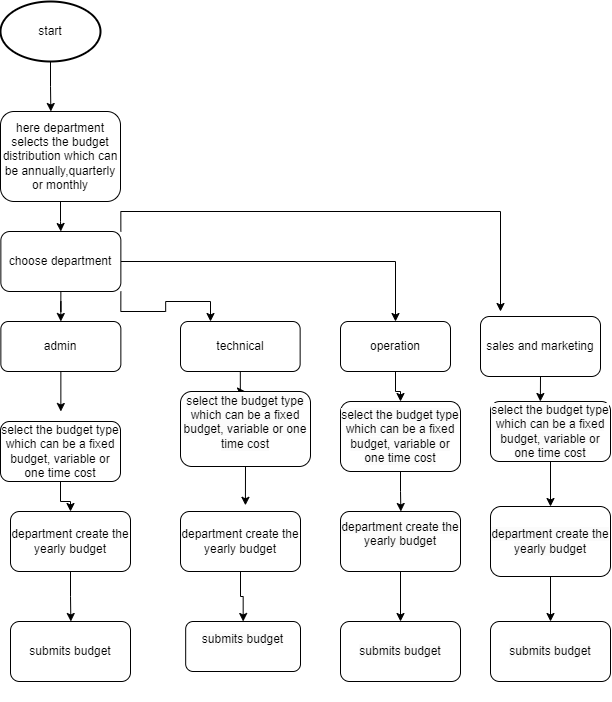

The diagram above was exported from draw.io. Its source (the exported page's mxGraphModel, read from the mxfile embedded in the PNG):
<mxGraphModel dx="1698" dy="840" grid="1" gridSize="10" guides="1" tooltips="1" connect="1" arrows="1" fold="1" page="1" pageScale="1" pageWidth="850" pageHeight="1100" math="0" shadow="0">
  <root>
    <mxCell id="0" />
    <mxCell id="1" parent="0" />
    <mxCell id="qxLiu32TjtGkL3yiBMbh-6" value="" style="endArrow=none;html=1;rounded=0;" parent="1" edge="1">
      <mxGeometry width="50" height="50" relative="1" as="geometry">
        <mxPoint x="139.5" y="190" as="sourcePoint" />
        <mxPoint x="139.5" y="190" as="targetPoint" />
      </mxGeometry>
    </mxCell>
    <mxCell id="a6iwB5QzH8FQAFY2tEUk-6" style="edgeStyle=orthogonalEdgeStyle;rounded=0;orthogonalLoop=1;jettySize=auto;html=1;exitX=0.5;exitY=1;exitDx=0;exitDy=0;exitPerimeter=0;" edge="1" parent="1" source="a6iwB5QzH8FQAFY2tEUk-5">
      <mxGeometry relative="1" as="geometry">
        <mxPoint x="150.36363636363626" y="200" as="targetPoint" />
      </mxGeometry>
    </mxCell>
    <mxCell id="a6iwB5QzH8FQAFY2tEUk-5" value="start" style="strokeWidth=2;html=1;shape=mxgraph.flowchart.start_1;whiteSpace=wrap;" vertex="1" parent="1">
      <mxGeometry x="100" y="90" width="100" height="60" as="geometry" />
    </mxCell>
    <mxCell id="a6iwB5QzH8FQAFY2tEUk-12" style="edgeStyle=orthogonalEdgeStyle;rounded=0;orthogonalLoop=1;jettySize=auto;html=1;exitX=0.5;exitY=1;exitDx=0;exitDy=0;" edge="1" parent="1" source="a6iwB5QzH8FQAFY2tEUk-7" target="a6iwB5QzH8FQAFY2tEUk-13">
      <mxGeometry relative="1" as="geometry">
        <mxPoint x="160.36363636363626" y="340" as="targetPoint" />
      </mxGeometry>
    </mxCell>
    <mxCell id="a6iwB5QzH8FQAFY2tEUk-7" value="here department selects the budget distribution which can be annually,quarterly or monthly" style="rounded=1;whiteSpace=wrap;html=1;" vertex="1" parent="1">
      <mxGeometry x="100" y="200" width="120" height="90" as="geometry" />
    </mxCell>
    <mxCell id="a6iwB5QzH8FQAFY2tEUk-9" value="submits budget" style="rounded=1;whiteSpace=wrap;html=1;" vertex="1" parent="1">
      <mxGeometry x="110" y="710" width="120" height="60" as="geometry" />
    </mxCell>
    <mxCell id="a6iwB5QzH8FQAFY2tEUk-18" style="edgeStyle=orthogonalEdgeStyle;rounded=0;orthogonalLoop=1;jettySize=auto;html=1;exitX=0.5;exitY=1;exitDx=0;exitDy=0;" edge="1" parent="1" source="a6iwB5QzH8FQAFY2tEUk-13" target="a6iwB5QzH8FQAFY2tEUk-19">
      <mxGeometry relative="1" as="geometry">
        <mxPoint x="160.36363636363626" y="410" as="targetPoint" />
      </mxGeometry>
    </mxCell>
    <mxCell id="a6iwB5QzH8FQAFY2tEUk-24" style="edgeStyle=orthogonalEdgeStyle;rounded=0;orthogonalLoop=1;jettySize=auto;html=1;exitX=1;exitY=1;exitDx=0;exitDy=0;" edge="1" parent="1" source="a6iwB5QzH8FQAFY2tEUk-13">
      <mxGeometry relative="1" as="geometry">
        <mxPoint x="310" y="410" as="targetPoint" />
      </mxGeometry>
    </mxCell>
    <mxCell id="a6iwB5QzH8FQAFY2tEUk-32" style="edgeStyle=orthogonalEdgeStyle;rounded=0;orthogonalLoop=1;jettySize=auto;html=1;exitX=1;exitY=0.5;exitDx=0;exitDy=0;" edge="1" parent="1" source="a6iwB5QzH8FQAFY2tEUk-13" target="a6iwB5QzH8FQAFY2tEUk-33">
      <mxGeometry relative="1" as="geometry">
        <mxPoint x="460" y="400" as="targetPoint" />
        <Array as="points">
          <mxPoint x="495" y="350" />
        </Array>
      </mxGeometry>
    </mxCell>
    <mxCell id="a6iwB5QzH8FQAFY2tEUk-40" style="edgeStyle=orthogonalEdgeStyle;rounded=0;orthogonalLoop=1;jettySize=auto;html=1;exitX=1;exitY=0;exitDx=0;exitDy=0;" edge="1" parent="1" source="a6iwB5QzH8FQAFY2tEUk-13">
      <mxGeometry relative="1" as="geometry">
        <mxPoint x="600" y="400" as="targetPoint" />
      </mxGeometry>
    </mxCell>
    <mxCell id="a6iwB5QzH8FQAFY2tEUk-13" value="choose department" style="rounded=1;whiteSpace=wrap;html=1;" vertex="1" parent="1">
      <mxGeometry x="100.36" y="320" width="120" height="60" as="geometry" />
    </mxCell>
    <mxCell id="a6iwB5QzH8FQAFY2tEUk-21" style="edgeStyle=orthogonalEdgeStyle;rounded=0;orthogonalLoop=1;jettySize=auto;html=1;exitX=0.5;exitY=1;exitDx=0;exitDy=0;" edge="1" parent="1" source="a6iwB5QzH8FQAFY2tEUk-15" target="a6iwB5QzH8FQAFY2tEUk-22">
      <mxGeometry relative="1" as="geometry">
        <mxPoint x="170.36363636363626" y="600" as="targetPoint" />
      </mxGeometry>
    </mxCell>
    <mxCell id="a6iwB5QzH8FQAFY2tEUk-15" value="select the budget type which can be a fixed budget, variable or one time cost" style="rounded=1;whiteSpace=wrap;html=1;" vertex="1" parent="1">
      <mxGeometry x="100.00363636363626" y="510" width="120" height="60" as="geometry" />
    </mxCell>
    <mxCell id="a6iwB5QzH8FQAFY2tEUk-25" style="edgeStyle=orthogonalEdgeStyle;rounded=0;orthogonalLoop=1;jettySize=auto;html=1;exitX=0.5;exitY=1;exitDx=0;exitDy=0;" edge="1" parent="1" source="a6iwB5QzH8FQAFY2tEUk-17" target="a6iwB5QzH8FQAFY2tEUk-26">
      <mxGeometry relative="1" as="geometry">
        <mxPoint x="339.45454545454527" y="490.0000000000001" as="targetPoint" />
      </mxGeometry>
    </mxCell>
    <mxCell id="a6iwB5QzH8FQAFY2tEUk-17" value="technical" style="rounded=1;whiteSpace=wrap;html=1;" vertex="1" parent="1">
      <mxGeometry x="280" y="410" width="119.64" height="50" as="geometry" />
    </mxCell>
    <mxCell id="a6iwB5QzH8FQAFY2tEUk-20" style="edgeStyle=orthogonalEdgeStyle;rounded=0;orthogonalLoop=1;jettySize=auto;html=1;exitX=0.5;exitY=1;exitDx=0;exitDy=0;" edge="1" parent="1" source="a6iwB5QzH8FQAFY2tEUk-19">
      <mxGeometry relative="1" as="geometry">
        <mxPoint x="160.36363636363626" y="500.0000000000001" as="targetPoint" />
      </mxGeometry>
    </mxCell>
    <mxCell id="a6iwB5QzH8FQAFY2tEUk-19" value="admin" style="rounded=1;whiteSpace=wrap;html=1;" vertex="1" parent="1">
      <mxGeometry x="100.36" y="410" width="120" height="50" as="geometry" />
    </mxCell>
    <mxCell id="a6iwB5QzH8FQAFY2tEUk-23" style="edgeStyle=orthogonalEdgeStyle;rounded=0;orthogonalLoop=1;jettySize=auto;html=1;exitX=0.5;exitY=1;exitDx=0;exitDy=0;" edge="1" parent="1" source="a6iwB5QzH8FQAFY2tEUk-22">
      <mxGeometry relative="1" as="geometry">
        <mxPoint x="170.36363636363626" y="710" as="targetPoint" />
      </mxGeometry>
    </mxCell>
    <mxCell id="a6iwB5QzH8FQAFY2tEUk-22" value="department create the yearly budget" style="rounded=1;whiteSpace=wrap;html=1;" vertex="1" parent="1">
      <mxGeometry x="110" y="600" width="120" height="60" as="geometry" />
    </mxCell>
    <mxCell id="a6iwB5QzH8FQAFY2tEUk-29" style="edgeStyle=orthogonalEdgeStyle;rounded=0;orthogonalLoop=1;jettySize=auto;html=1;exitX=0.5;exitY=1;exitDx=0;exitDy=0;entryX=0.541;entryY=-0.103;entryDx=0;entryDy=0;entryPerimeter=0;" edge="1" parent="1" source="a6iwB5QzH8FQAFY2tEUk-26" target="a6iwB5QzH8FQAFY2tEUk-28">
      <mxGeometry relative="1" as="geometry" />
    </mxCell>
    <mxCell id="a6iwB5QzH8FQAFY2tEUk-26" value="&#10;&lt;span style=&quot;color: rgb(0, 0, 0); font-family: Helvetica; font-size: 12px; font-style: normal; font-variant-ligatures: normal; font-variant-caps: normal; font-weight: 400; letter-spacing: normal; orphans: 2; text-align: center; text-indent: 0px; text-transform: none; widows: 2; word-spacing: 0px; -webkit-text-stroke-width: 0px; background-color: rgb(251, 251, 251); text-decoration-thickness: initial; text-decoration-style: initial; text-decoration-color: initial; float: none; display: inline !important;&quot;&gt;select the budget type which can be a fixed budget, variable or one time cost&lt;/span&gt;&#10;&#10;" style="rounded=1;whiteSpace=wrap;html=1;" vertex="1" parent="1">
      <mxGeometry x="280" y="480" width="130" height="75" as="geometry" />
    </mxCell>
    <mxCell id="a6iwB5QzH8FQAFY2tEUk-30" style="edgeStyle=orthogonalEdgeStyle;rounded=0;orthogonalLoop=1;jettySize=auto;html=1;exitX=0.5;exitY=1;exitDx=0;exitDy=0;" edge="1" parent="1" source="a6iwB5QzH8FQAFY2tEUk-28" target="a6iwB5QzH8FQAFY2tEUk-31">
      <mxGeometry relative="1" as="geometry">
        <mxPoint x="340.36363636363626" y="690" as="targetPoint" />
      </mxGeometry>
    </mxCell>
    <mxCell id="a6iwB5QzH8FQAFY2tEUk-28" value="department create the yearly budget" style="rounded=1;whiteSpace=wrap;html=1;" vertex="1" parent="1">
      <mxGeometry x="280" y="600" width="120" height="60" as="geometry" />
    </mxCell>
    <mxCell id="a6iwB5QzH8FQAFY2tEUk-31" value="&#10;&lt;span style=&quot;color: rgb(0, 0, 0); font-family: Helvetica; font-size: 12px; font-style: normal; font-variant-ligatures: normal; font-variant-caps: normal; font-weight: 400; letter-spacing: normal; orphans: 2; text-align: center; text-indent: 0px; text-transform: none; widows: 2; word-spacing: 0px; -webkit-text-stroke-width: 0px; background-color: rgb(251, 251, 251); text-decoration-thickness: initial; text-decoration-style: initial; text-decoration-color: initial; float: none; display: inline !important;&quot;&gt;submits budget&lt;/span&gt;&#10;&#10;" style="rounded=1;whiteSpace=wrap;html=1;" vertex="1" parent="1">
      <mxGeometry x="285.18" y="710" width="114.82" height="50" as="geometry" />
    </mxCell>
    <mxCell id="a6iwB5QzH8FQAFY2tEUk-34" style="edgeStyle=orthogonalEdgeStyle;rounded=0;orthogonalLoop=1;jettySize=auto;html=1;exitX=0.5;exitY=1;exitDx=0;exitDy=0;" edge="1" parent="1" source="a6iwB5QzH8FQAFY2tEUk-33" target="a6iwB5QzH8FQAFY2tEUk-35">
      <mxGeometry relative="1" as="geometry">
        <mxPoint x="494.90909090909076" y="490.0000000000001" as="targetPoint" />
      </mxGeometry>
    </mxCell>
    <mxCell id="a6iwB5QzH8FQAFY2tEUk-33" value="operation" style="rounded=1;whiteSpace=wrap;html=1;" vertex="1" parent="1">
      <mxGeometry x="440" y="410" width="110" height="50" as="geometry" />
    </mxCell>
    <mxCell id="a6iwB5QzH8FQAFY2tEUk-36" style="edgeStyle=orthogonalEdgeStyle;rounded=0;orthogonalLoop=1;jettySize=auto;html=1;exitX=0.5;exitY=1;exitDx=0;exitDy=0;" edge="1" parent="1" source="a6iwB5QzH8FQAFY2tEUk-35">
      <mxGeometry relative="1" as="geometry">
        <mxPoint x="500.36363636363626" y="600" as="targetPoint" />
      </mxGeometry>
    </mxCell>
    <mxCell id="a6iwB5QzH8FQAFY2tEUk-35" value="&#10;&lt;br style=&quot;border-color: var(--border-color); color: rgb(0, 0, 0); font-family: Helvetica; font-size: 12px; font-style: normal; font-variant-ligatures: normal; font-variant-caps: normal; font-weight: 400; letter-spacing: normal; orphans: 2; text-align: center; text-indent: 0px; text-transform: none; widows: 2; word-spacing: 0px; -webkit-text-stroke-width: 0px; background-color: rgb(251, 251, 251); text-decoration-thickness: initial; text-decoration-style: initial; text-decoration-color: initial;&quot;&gt;&lt;span style=&quot;border-color: var(--border-color); color: rgb(0, 0, 0); font-family: Helvetica; font-size: 12px; font-style: normal; font-variant-ligatures: normal; font-variant-caps: normal; font-weight: 400; letter-spacing: normal; orphans: 2; text-align: center; text-indent: 0px; text-transform: none; widows: 2; word-spacing: 0px; -webkit-text-stroke-width: 0px; text-decoration-thickness: initial; text-decoration-style: initial; text-decoration-color: initial; background-color: rgb(251, 251, 251); float: none; display: inline !important;&quot;&gt;select the budget type which can be a fixed budget, variable or one time cost&lt;/span&gt;&lt;br style=&quot;border-color: var(--border-color); color: rgb(0, 0, 0); font-family: Helvetica; font-size: 12px; font-style: normal; font-variant-ligatures: normal; font-variant-caps: normal; font-weight: 400; letter-spacing: normal; orphans: 2; text-align: center; text-indent: 0px; text-transform: none; widows: 2; word-spacing: 0px; -webkit-text-stroke-width: 0px; background-color: rgb(251, 251, 251); text-decoration-thickness: initial; text-decoration-style: initial; text-decoration-color: initial;&quot;&gt;&#10;&#10;" style="rounded=1;whiteSpace=wrap;html=1;" vertex="1" parent="1">
      <mxGeometry x="440" y="490" width="120" height="70" as="geometry" />
    </mxCell>
    <mxCell id="a6iwB5QzH8FQAFY2tEUk-38" style="edgeStyle=orthogonalEdgeStyle;rounded=0;orthogonalLoop=1;jettySize=auto;html=1;exitX=0.5;exitY=1;exitDx=0;exitDy=0;" edge="1" parent="1" source="a6iwB5QzH8FQAFY2tEUk-37" target="a6iwB5QzH8FQAFY2tEUk-39">
      <mxGeometry relative="1" as="geometry">
        <mxPoint x="500.36363636363626" y="700" as="targetPoint" />
      </mxGeometry>
    </mxCell>
    <mxCell id="a6iwB5QzH8FQAFY2tEUk-37" value="&#10;&lt;span style=&quot;color: rgb(0, 0, 0); font-family: Helvetica; font-size: 12px; font-style: normal; font-variant-ligatures: normal; font-variant-caps: normal; font-weight: 400; letter-spacing: normal; orphans: 2; text-align: center; text-indent: 0px; text-transform: none; widows: 2; word-spacing: 0px; -webkit-text-stroke-width: 0px; background-color: rgb(251, 251, 251); text-decoration-thickness: initial; text-decoration-style: initial; text-decoration-color: initial; float: none; display: inline !important;&quot;&gt;department create the yearly budget&lt;/span&gt;&#10;&#10;" style="rounded=1;whiteSpace=wrap;html=1;" vertex="1" parent="1">
      <mxGeometry x="440" y="600" width="120" height="60" as="geometry" />
    </mxCell>
    <mxCell id="a6iwB5QzH8FQAFY2tEUk-39" value="&#10;&lt;br style=&quot;border-color: var(--border-color); color: rgb(0, 0, 0); font-family: Helvetica; font-size: 12px; font-style: normal; font-variant-ligatures: normal; font-variant-caps: normal; font-weight: 400; letter-spacing: normal; orphans: 2; text-align: center; text-indent: 0px; text-transform: none; widows: 2; word-spacing: 0px; -webkit-text-stroke-width: 0px; background-color: rgb(251, 251, 251); text-decoration-thickness: initial; text-decoration-style: initial; text-decoration-color: initial;&quot;&gt;&lt;span style=&quot;border-color: var(--border-color); color: rgb(0, 0, 0); font-family: Helvetica; font-size: 12px; font-style: normal; font-variant-ligatures: normal; font-variant-caps: normal; font-weight: 400; letter-spacing: normal; orphans: 2; text-align: center; text-indent: 0px; text-transform: none; widows: 2; word-spacing: 0px; -webkit-text-stroke-width: 0px; text-decoration-thickness: initial; text-decoration-style: initial; text-decoration-color: initial; background-color: rgb(251, 251, 251); float: none; display: inline !important;&quot;&gt;submits budget&lt;/span&gt;&lt;br style=&quot;border-color: var(--border-color); color: rgb(0, 0, 0); font-family: Helvetica; font-size: 12px; font-style: normal; font-variant-ligatures: normal; font-variant-caps: normal; font-weight: 400; letter-spacing: normal; orphans: 2; text-align: center; text-indent: 0px; text-transform: none; widows: 2; word-spacing: 0px; -webkit-text-stroke-width: 0px; background-color: rgb(251, 251, 251); text-decoration-thickness: initial; text-decoration-style: initial; text-decoration-color: initial;&quot;&gt;&#10;&#10;" style="rounded=1;whiteSpace=wrap;html=1;" vertex="1" parent="1">
      <mxGeometry x="440.00363636363625" y="710" width="120" height="60" as="geometry" />
    </mxCell>
    <mxCell id="a6iwB5QzH8FQAFY2tEUk-42" style="edgeStyle=orthogonalEdgeStyle;rounded=0;orthogonalLoop=1;jettySize=auto;html=1;exitX=0.5;exitY=1;exitDx=0;exitDy=0;" edge="1" parent="1" source="a6iwB5QzH8FQAFY2tEUk-41">
      <mxGeometry relative="1" as="geometry">
        <mxPoint x="639.8461538461538" y="490" as="targetPoint" />
      </mxGeometry>
    </mxCell>
    <mxCell id="a6iwB5QzH8FQAFY2tEUk-41" value="sales and marketing" style="rounded=1;whiteSpace=wrap;html=1;" vertex="1" parent="1">
      <mxGeometry x="580" y="405" width="120" height="60" as="geometry" />
    </mxCell>
    <mxCell id="a6iwB5QzH8FQAFY2tEUk-44" style="edgeStyle=orthogonalEdgeStyle;rounded=0;orthogonalLoop=1;jettySize=auto;html=1;exitX=0.5;exitY=1;exitDx=0;exitDy=0;" edge="1" parent="1" source="a6iwB5QzH8FQAFY2tEUk-43" target="a6iwB5QzH8FQAFY2tEUk-45">
      <mxGeometry relative="1" as="geometry">
        <mxPoint x="649.8461538461538" y="600" as="targetPoint" />
      </mxGeometry>
    </mxCell>
    <mxCell id="a6iwB5QzH8FQAFY2tEUk-43" value="&#10;&lt;br style=&quot;border-color: var(--border-color); color: rgb(0, 0, 0); font-family: Helvetica; font-size: 12px; font-style: normal; font-variant-ligatures: normal; font-variant-caps: normal; font-weight: 400; letter-spacing: normal; orphans: 2; text-align: center; text-indent: 0px; text-transform: none; widows: 2; word-spacing: 0px; -webkit-text-stroke-width: 0px; background-color: rgb(251, 251, 251); text-decoration-thickness: initial; text-decoration-style: initial; text-decoration-color: initial;&quot;&gt;&lt;br style=&quot;border-color: var(--border-color); color: rgb(0, 0, 0); font-family: Helvetica; font-size: 12px; font-style: normal; font-variant-ligatures: normal; font-variant-caps: normal; font-weight: 400; letter-spacing: normal; orphans: 2; text-align: center; text-indent: 0px; text-transform: none; widows: 2; word-spacing: 0px; -webkit-text-stroke-width: 0px; text-decoration-thickness: initial; text-decoration-style: initial; text-decoration-color: initial; background-color: rgb(251, 251, 251);&quot;&gt;&lt;span style=&quot;border-color: var(--border-color); color: rgb(0, 0, 0); font-family: Helvetica; font-size: 12px; font-style: normal; font-variant-ligatures: normal; font-variant-caps: normal; font-weight: 400; letter-spacing: normal; orphans: 2; text-align: center; text-indent: 0px; text-transform: none; widows: 2; word-spacing: 0px; -webkit-text-stroke-width: 0px; text-decoration-thickness: initial; text-decoration-style: initial; text-decoration-color: initial; background-color: rgb(251, 251, 251); float: none; display: inline !important;&quot;&gt;select the budget type which can be a fixed budget, variable or one time cost&lt;/span&gt;&lt;br style=&quot;border-color: var(--border-color); color: rgb(0, 0, 0); font-family: Helvetica; font-size: 12px; font-style: normal; font-variant-ligatures: normal; font-variant-caps: normal; font-weight: 400; letter-spacing: normal; orphans: 2; text-align: center; text-indent: 0px; text-transform: none; widows: 2; word-spacing: 0px; -webkit-text-stroke-width: 0px; text-decoration-thickness: initial; text-decoration-style: initial; text-decoration-color: initial; background-color: rgb(251, 251, 251);&quot;&gt;&lt;br style=&quot;border-color: var(--border-color); color: rgb(0, 0, 0); font-family: Helvetica; font-size: 12px; font-style: normal; font-variant-ligatures: normal; font-variant-caps: normal; font-weight: 400; letter-spacing: normal; orphans: 2; text-align: center; text-indent: 0px; text-transform: none; widows: 2; word-spacing: 0px; -webkit-text-stroke-width: 0px; background-color: rgb(251, 251, 251); text-decoration-thickness: initial; text-decoration-style: initial; text-decoration-color: initial;&quot;&gt;&#10;&#10;" style="rounded=1;whiteSpace=wrap;html=1;" vertex="1" parent="1">
      <mxGeometry x="590" y="490" width="120" height="60" as="geometry" />
    </mxCell>
    <mxCell id="a6iwB5QzH8FQAFY2tEUk-46" style="edgeStyle=orthogonalEdgeStyle;rounded=0;orthogonalLoop=1;jettySize=auto;html=1;exitX=0.5;exitY=1;exitDx=0;exitDy=0;" edge="1" parent="1" source="a6iwB5QzH8FQAFY2tEUk-45" target="a6iwB5QzH8FQAFY2tEUk-47">
      <mxGeometry relative="1" as="geometry">
        <mxPoint x="649.8461538461538" y="710" as="targetPoint" />
      </mxGeometry>
    </mxCell>
    <mxCell id="a6iwB5QzH8FQAFY2tEUk-45" value="&#10;&lt;br style=&quot;border-color: var(--border-color); color: rgb(0, 0, 0); font-family: Helvetica; font-size: 12px; font-style: normal; font-variant-ligatures: normal; font-variant-caps: normal; font-weight: 400; letter-spacing: normal; orphans: 2; text-align: center; text-indent: 0px; text-transform: none; widows: 2; word-spacing: 0px; -webkit-text-stroke-width: 0px; background-color: rgb(251, 251, 251); text-decoration-thickness: initial; text-decoration-style: initial; text-decoration-color: initial;&quot;&gt;&lt;span style=&quot;border-color: var(--border-color); color: rgb(0, 0, 0); font-family: Helvetica; font-size: 12px; font-style: normal; font-variant-ligatures: normal; font-variant-caps: normal; font-weight: 400; letter-spacing: normal; orphans: 2; text-align: center; text-indent: 0px; text-transform: none; widows: 2; word-spacing: 0px; -webkit-text-stroke-width: 0px; text-decoration-thickness: initial; text-decoration-style: initial; text-decoration-color: initial; background-color: rgb(251, 251, 251); float: none; display: inline !important;&quot;&gt;department create the yearly budget&lt;/span&gt;&lt;br style=&quot;border-color: var(--border-color); color: rgb(0, 0, 0); font-family: Helvetica; font-size: 12px; font-style: normal; font-variant-ligatures: normal; font-variant-caps: normal; font-weight: 400; letter-spacing: normal; orphans: 2; text-align: center; text-indent: 0px; text-transform: none; widows: 2; word-spacing: 0px; -webkit-text-stroke-width: 0px; background-color: rgb(251, 251, 251); text-decoration-thickness: initial; text-decoration-style: initial; text-decoration-color: initial;&quot;&gt;&#10;&#10;" style="rounded=1;whiteSpace=wrap;html=1;" vertex="1" parent="1">
      <mxGeometry x="590" y="595" width="120" height="70" as="geometry" />
    </mxCell>
    <mxCell id="a6iwB5QzH8FQAFY2tEUk-47" value="&#10;&lt;br style=&quot;border-color: var(--border-color); color: rgb(0, 0, 0); font-family: Helvetica; font-size: 12px; font-style: normal; font-variant-ligatures: normal; font-variant-caps: normal; font-weight: 400; letter-spacing: normal; orphans: 2; text-align: center; text-indent: 0px; text-transform: none; widows: 2; word-spacing: 0px; -webkit-text-stroke-width: 0px; background-color: rgb(251, 251, 251); text-decoration-thickness: initial; text-decoration-style: initial; text-decoration-color: initial;&quot;&gt;&lt;br style=&quot;border-color: var(--border-color); color: rgb(0, 0, 0); font-family: Helvetica; font-size: 12px; font-style: normal; font-variant-ligatures: normal; font-variant-caps: normal; font-weight: 400; letter-spacing: normal; orphans: 2; text-align: center; text-indent: 0px; text-transform: none; widows: 2; word-spacing: 0px; -webkit-text-stroke-width: 0px; text-decoration-thickness: initial; text-decoration-style: initial; text-decoration-color: initial; background-color: rgb(251, 251, 251);&quot;&gt;&lt;span style=&quot;border-color: var(--border-color); color: rgb(0, 0, 0); font-family: Helvetica; font-size: 12px; font-style: normal; font-variant-ligatures: normal; font-variant-caps: normal; font-weight: 400; letter-spacing: normal; orphans: 2; text-align: center; text-indent: 0px; text-transform: none; widows: 2; word-spacing: 0px; -webkit-text-stroke-width: 0px; text-decoration-thickness: initial; text-decoration-style: initial; text-decoration-color: initial; background-color: rgb(251, 251, 251); float: none; display: inline !important;&quot;&gt;submits budget&lt;/span&gt;&lt;br style=&quot;border-color: var(--border-color); color: rgb(0, 0, 0); font-family: Helvetica; font-size: 12px; font-style: normal; font-variant-ligatures: normal; font-variant-caps: normal; font-weight: 400; letter-spacing: normal; orphans: 2; text-align: center; text-indent: 0px; text-transform: none; widows: 2; word-spacing: 0px; -webkit-text-stroke-width: 0px; text-decoration-thickness: initial; text-decoration-style: initial; text-decoration-color: initial; background-color: rgb(251, 251, 251);&quot;&gt;&lt;br style=&quot;border-color: var(--border-color); color: rgb(0, 0, 0); font-family: Helvetica; font-size: 12px; font-style: normal; font-variant-ligatures: normal; font-variant-caps: normal; font-weight: 400; letter-spacing: normal; orphans: 2; text-align: center; text-indent: 0px; text-transform: none; widows: 2; word-spacing: 0px; -webkit-text-stroke-width: 0px; background-color: rgb(251, 251, 251); text-decoration-thickness: initial; text-decoration-style: initial; text-decoration-color: initial;&quot;&gt;&#10;&#10;" style="rounded=1;whiteSpace=wrap;html=1;" vertex="1" parent="1">
      <mxGeometry x="589.9961538461538" y="710" width="120" height="60" as="geometry" />
    </mxCell>
  </root>
</mxGraphModel>